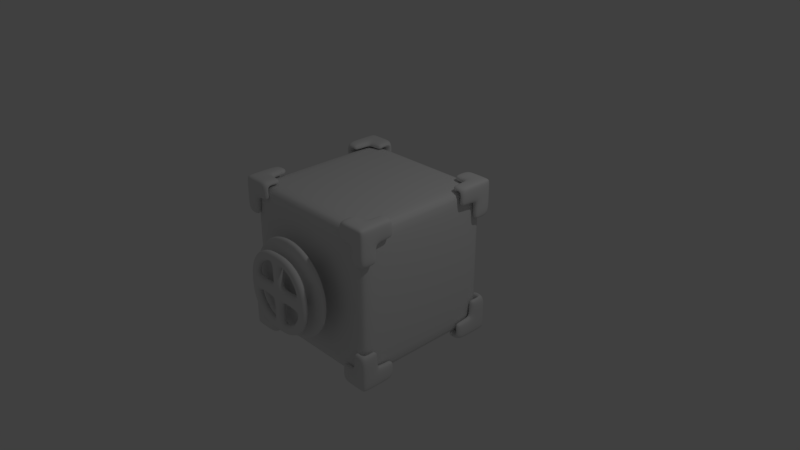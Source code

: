 # Source: Diamond.blend  (saved by Blender 2.79.0; exported with 4.5.12 LTS)
import bpy
from mathutils import Matrix  # noqa: F401  (used for matrix-valued properties, if any)

bpy.ops.wm.read_factory_settings(use_empty=True)
scene = bpy.context.scene
scene.name = 'Scene'

# ---- collections
col_collection_1 = bpy.data.collections.new('Collection 1'); scene.collection.children.link(col_collection_1)

# ---- materials (node trees are filled in below, after node groups)
mat_material = bpy.data.materials.new('Material')
mat_material.alpha_threshold = 0.0
mat_material.use_transparent_shadow = False
mat_material.roughness = 0.5
mat_material.line_color = (0.0, 0.0, 0.0, 1.0)

# ---- material node trees

# ---- world
world_world = bpy.data.worlds.new('World'); scene.world = world_world
world_world.color = (0.05088, 0.05088, 0.05088)
world_world.use_sun_shadow = False
world_world.sun_shadow_jitter_overblur = 0.0
world_world.cycles.sampling_method = 'MANUAL'

# ---- cameras
cam_camera = bpy.data.cameras.new('Camera')
cam_camera.clip_end = 100.0
cam_camera.lens = 35.0
cam_camera.sensor_width = 32.0
cam_camera.sensor_height = 18.0
cam_camera.ortho_scale = 7.314
cam_camera.dof.focus_distance = 0.0
cam_camera.dof.aperture_fstop = 128.0

# ---- lights
light_lamp = bpy.data.lights.new('Lamp', 'POINT')
light_lamp.transmission_factor = 0.0
light_lamp.cutoff_distance = 30.0
light_lamp.energy = 100.0
light_lamp.shadow_buffer_clip_start = 1.001
light_lamp.shadow_soft_size = 0.1
light_lamp.shadow_maximum_resolution = 0.006
light_lamp.use_absolute_resolution = True

# ---- meshes
me_cube_001 = bpy.data.meshes.new('Cube.001')
me_cube_001.from_pydata([(0.8, -0.7298, 1.0), (0.6861, -1.066, 0.8361), (0.8861, -1.066, 0.8361), (1.086, -1.066, 1.086), (0.8861, -1.066, 1.086), (0.8861, -1.066, 0.5861), (1.086, -1.066, 0.5861), (1.086, -1.066, 0.8361), (0.6861, -1.066, 1.086), (1.086, -0.5659, 1.086), (1.086, -0.8159, 1.086), (1.086, -0.5659, 0.8361), (1.086, -0.8159, 0.8361), (1.086, -0.8159, 0.5861), (0.8861, -0.5659, 1.086), (0.8861, -0.8159, 1.086), (0.6861, -0.8159, 1.086), (0.9982, -1.001, 1.0), (0.1263, -1.293, 0.635), (0.2478, -1.293, 0.5982), (0.3597, -1.293, 0.5383), (0.4578, -1.293, 0.4578), (0.5383, -1.293, 0.3597), (0.5982, -1.293, 0.2478), (0.635, -1.293, 0.1263), (0.0, -1.0, 1.0), (0.0, -1.293, 0.6475), (1.0, 0.0, 1.0), (0.8, 0.7298, 1.0), (0.6861, 1.066, 0.8361), (0.8861, 1.066, 0.8361), (1.086, 1.066, 1.086), (0.8861, 1.066, 1.086), (0.8861, 1.066, 0.5861), (1.086, 1.066, 0.5861), (1.086, 1.066, 0.8361), (0.6861, 1.066, 1.086), (1.086, 0.5659, 1.086), (1.086, 0.8159, 1.086), (1.086, 0.5659, 0.8361), (1.086, 0.8159, 0.8361), (1.086, 0.8159, 0.5861), (0.8861, 0.5659, 1.086), (0.8861, 0.8159, 1.086), (0.6861, 0.8159, 1.086), (0.9982, 1.001, 1.0), (0.0, 1.0, 1.0), (0.0, 0.0, 1.0), (1.0, -1.0, 0.0), (0.6475, -1.293, 0.0), (0.0, -1.0, -0.000117), (0.0, -1.293, -0.000117), (1.0, 1.0, 0.0), (1.0, 0.0, 0.0), (0.0, 1.0, -0.000117), (0.0, -1.469, 0.524), (0.0, -1.469, -0.000117), (0.5119, -1.469, 0.0), (0.3816, -1.469, -0.000117), (0.0, -1.469, 0.3867), (0.06575, -1.469, 0.3885), (0.5119, -1.469, 0.08494), (0.3812, -1.469, 0.08494), (0.06575, -1.469, 0.0), (0.06575, -1.469, 0.524), (0.0, -1.469, 0.08494), (0.06575, -1.469, 0.08494), (0.2065, -1.469, 0.3553), (0.3327, -1.469, 0.2431), (0.2786, -1.469, 0.4695), (0.4462, -1.469, 0.3066), (0.28, -1.469, 0.3149), (0.3728, -1.469, 0.4037), (0.1361, -1.469, 0.3876), (0.1722, -1.469, 0.5124), (0.3693, -1.469, 0.1716), (0.4911, -1.469, 0.2043)], [(15, 0), (43, 28)], [(17, 48, 53, 27), (50, 48, 17, 25), (12, 10, 3, 7), (2, 4, 8, 1), (15, 16, 8, 4), (13, 12, 7, 6), (6, 7, 2, 5), (10, 15, 4, 3), (7, 3, 4, 2), (9, 14, 15, 10), (11, 9, 10, 12), (27, 47, 25, 17), (26, 51, 18), (18, 51, 19), (19, 51, 20), (20, 51, 21), (21, 51, 22), (51, 23, 22), (51, 24, 23), (51, 49, 24), (45, 27, 53, 52), (54, 46, 45, 52), (40, 35, 31, 38), (30, 29, 36, 32), (43, 32, 36, 44), (41, 34, 35, 40), (34, 33, 30, 35), (38, 31, 32, 43), (35, 30, 32, 31), (37, 38, 43, 42), (39, 40, 38, 37), (27, 45, 46, 47), (65, 66, 60, 59), (75, 62, 61, 76), (56, 63, 66, 65), (58, 62, 66, 63), (62, 58, 57, 61), (59, 60, 64, 55), (73, 67, 69, 74), (71, 68, 70, 72), (67, 71, 72, 69), (60, 73, 74, 64), (68, 75, 76, 70)])
me_cube_001.polygons.foreach_set('use_smooth', [True] * 43)
me_cube_001.use_remesh_preserve_volume = False
me_cube_001.use_remesh_preserve_attributes = False
me_cube_001.use_mirror_vertex_groups = False
me_cube_001.update()
me_cube = bpy.data.meshes.new('Cube')
me_cube.from_pydata([(1.525e-08, 0.3432, 0.0), (-0.2519, 0.1716, 0.0), (-0.2519, -0.1716, 0.0), (5.301e-08, -0.3432, 0.0), (0.2519, -0.1716, 0.0), (0.2519, 0.1716, 0.0), (1.878e-08, 0.1814, 0.1369), (-0.1331, 0.0907, 0.1369), (-0.1331, -0.0907, 0.1369), (3.874e-08, -0.1814, 0.1369), (0.1331, -0.0907, 0.1369), (0.1331, 0.0907, 0.1369)], [], [(5, 11, 10, 4), (3, 9, 8, 2), (1, 7, 6, 0), (0, 6, 11, 5), (4, 10, 9, 3), (2, 8, 7, 1), (7, 8, 9, 10, 11, 6)])
me_cube.polygons.foreach_set('use_smooth', [True] * 7)
_uv = me_cube.uv_layers.new(name='UVMap')
_uv.uv.foreach_set('vector', [0.1992, 0.5039, 0.1992, 0.5039, 0.1992, 0.5039, 0.1992, 0.5039, 0.1992, 0.5039, 0.1992, 0.5039, 0.1992, 0.5039, 0.1992, 0.5039, 0.1992, 0.5039, 0.1992, 0.5039, 0.1992, 0.5039, 0.1992, 0.5039, 0.1992, 0.5039, 0.1992, 0.5039, 0.1992, 0.5039, 0.1992, 0.5039, 0.1992, 0.5039, 0.1992, 0.5039, 0.1992, 0.5039, 0.1992, 0.5039, 0.1992, 0.5039, 0.1992, 0.5039, 0.1992, 0.5039, 0.1992, 0.5039, 0.1758, 0.2969, 0.1758, 0.2969, 0.1758, 0.2969, 0.1758, 0.2969, 0.1758, 0.2969, 0.1758, 0.2969])
me_cube.materials.append(mat_material)
me_cube.use_remesh_preserve_volume = False
me_cube.use_remesh_preserve_attributes = False
me_cube.use_mirror_vertex_groups = False
me_cube.update()

# ---- objects
ob_cube_001 = bpy.data.objects.new('Cube.001', me_cube_001)
ob_cube = bpy.data.objects.new('Cube', me_cube)
ob_lamp = bpy.data.objects.new('Lamp', light_lamp)
ob_camera = bpy.data.objects.new('Camera', cam_camera)

# ---- transforms, parenting, visibility, modifiers, constraints
ob_cube_001.location = (0.0, 0.0, 0.0)
ob_cube_001.lineart.crease_threshold = 0.0
_m = ob_cube_001.modifiers.new('Mirror', 'MIRROR')
_m.use_axis = (True, False, True)
_m.use_clip = True
_m = ob_cube_001.modifiers.new('Solidify', 'SOLIDIFY')
_m.thickness = 0.1
_m.nonmanifold_thickness_mode = 'FIXED'
_m.nonmanifold_merge_threshold = 0.0003
_m = ob_cube_001.modifiers.new('Bevel', 'BEVEL')
_m.width = 0.502
_m.width_pct = 0.502
_m.limit_method = 'NONE'
_m.angle_limit = 1.047
_m.spread = 0.0
_m = ob_cube_001.modifiers.new('Subsurf', 'SUBSURF')
_m.uv_smooth = 'PRESERVE_CORNERS'
_m.quality = 2
_m.show_only_control_edges = False
ob_cube.location = (0.0, 0.0, 0.0)
ob_cube.lock_rotations_4d = False
ob_cube.empty_display_type = 'ARROWS'
ob_cube.lineart.crease_threshold = 0.0
_m = ob_cube.modifiers.new('Mirror', 'MIRROR')
_m.use_axis = (False, False, True)
_m.use_clip = True
_m = ob_cube.modifiers.new('Bevel', 'BEVEL')
_m.width = 5.0
_m.width_pct = 5.0
_m.segments = 3
_m.offset_type = 'PERCENT'
_m.spread = 0.0
ob_lamp.location = (4.076, 1.005, 5.904)
ob_lamp.rotation_euler = (0.6503, 0.05522, 1.866)
ob_lamp.lock_rotations_4d = False
ob_lamp.empty_display_type = 'ARROWS'
ob_lamp.color = (0.0, 0.0, 0.0, 0.0)
ob_lamp.lineart.crease_threshold = 0.0
ob_camera.location = (7.481, -6.508, 5.344)
ob_camera.rotation_euler = (1.109, 0.0, 0.8149)
ob_camera.lock_rotations_4d = False
ob_camera.empty_display_type = 'ARROWS'
ob_camera.color = (0.0, 0.0, 0.0, 0.0)
ob_camera.display_type = 'WIRE'
ob_camera.lineart.crease_threshold = 0.0

# ---- collection membership
col_collection_1.objects.link(ob_cube_001)
col_collection_1.objects.link(ob_cube)
col_collection_1.objects.link(ob_lamp)
col_collection_1.objects.link(ob_camera)

# ---- scene / render settings (as saved in the file)
scene.camera = ob_camera
scene.frame_start = 1; scene.frame_end = 250; scene.frame_set(1)
scene.render.engine = 'BLENDER_EEVEE_NEXT'
scene.render.resolution_percentage = 50
scene.render.dither_intensity = 0.0
scene.cycles.use_denoising = False
scene.cycles.samples = 128
scene.cycles.sampling_pattern = 'TABULATED_SOBOL'
scene.cycles.use_adaptive_sampling = False
scene.cycles.use_light_tree = False
scene.cycles.blur_glossy = 0.0
scene.cycles.sample_clamp_indirect = 0.0
scene.view_settings.view_transform = 'Standard'
bpy.context.view_layer.update()
